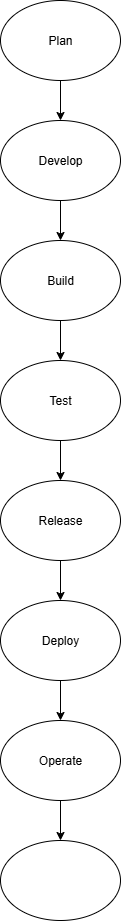

The diagram above was exported from draw.io. Its source (the exported page's mxGraphModel, read from the mxfile embedded in the PNG):
<mxGraphModel dx="1034" dy="570" grid="1" gridSize="10" guides="1" tooltips="1" connect="1" arrows="1" fold="1" page="1" pageScale="1" pageWidth="850" pageHeight="1100" math="0" shadow="0">
  <root>
    <mxCell id="0" />
    <mxCell id="1" parent="0" />
    <mxCell id="3rgtOMXI_aWCEHOpYuTd-14" value="" style="edgeStyle=orthogonalEdgeStyle;rounded=0;orthogonalLoop=1;jettySize=auto;html=1;" edge="1" parent="1" source="3rgtOMXI_aWCEHOpYuTd-1" target="3rgtOMXI_aWCEHOpYuTd-2">
      <mxGeometry relative="1" as="geometry" />
    </mxCell>
    <mxCell id="3rgtOMXI_aWCEHOpYuTd-1" value="Deploy" style="ellipse;whiteSpace=wrap;html=1;" vertex="1" parent="1">
      <mxGeometry x="320" y="640" width="120" height="80" as="geometry" />
    </mxCell>
    <mxCell id="3rgtOMXI_aWCEHOpYuTd-15" value="" style="edgeStyle=orthogonalEdgeStyle;rounded=0;orthogonalLoop=1;jettySize=auto;html=1;" edge="1" parent="1" source="3rgtOMXI_aWCEHOpYuTd-2" target="3rgtOMXI_aWCEHOpYuTd-3">
      <mxGeometry relative="1" as="geometry" />
    </mxCell>
    <mxCell id="3rgtOMXI_aWCEHOpYuTd-2" value="Operate" style="ellipse;whiteSpace=wrap;html=1;" vertex="1" parent="1">
      <mxGeometry x="320" y="760" width="120" height="80" as="geometry" />
    </mxCell>
    <mxCell id="3rgtOMXI_aWCEHOpYuTd-3" value="" style="ellipse;whiteSpace=wrap;html=1;" vertex="1" parent="1">
      <mxGeometry x="320" y="880" width="120" height="80" as="geometry" />
    </mxCell>
    <mxCell id="3rgtOMXI_aWCEHOpYuTd-13" value="" style="edgeStyle=orthogonalEdgeStyle;rounded=0;orthogonalLoop=1;jettySize=auto;html=1;" edge="1" parent="1" source="3rgtOMXI_aWCEHOpYuTd-4" target="3rgtOMXI_aWCEHOpYuTd-1">
      <mxGeometry relative="1" as="geometry" />
    </mxCell>
    <mxCell id="3rgtOMXI_aWCEHOpYuTd-4" value="Release" style="ellipse;whiteSpace=wrap;html=1;" vertex="1" parent="1">
      <mxGeometry x="320" y="520" width="120" height="80" as="geometry" />
    </mxCell>
    <mxCell id="3rgtOMXI_aWCEHOpYuTd-12" value="" style="edgeStyle=orthogonalEdgeStyle;rounded=0;orthogonalLoop=1;jettySize=auto;html=1;" edge="1" parent="1" source="3rgtOMXI_aWCEHOpYuTd-5" target="3rgtOMXI_aWCEHOpYuTd-4">
      <mxGeometry relative="1" as="geometry" />
    </mxCell>
    <mxCell id="3rgtOMXI_aWCEHOpYuTd-5" value="Test" style="ellipse;whiteSpace=wrap;html=1;" vertex="1" parent="1">
      <mxGeometry x="320" y="400" width="120" height="80" as="geometry" />
    </mxCell>
    <mxCell id="3rgtOMXI_aWCEHOpYuTd-11" value="" style="edgeStyle=orthogonalEdgeStyle;rounded=0;orthogonalLoop=1;jettySize=auto;html=1;" edge="1" parent="1" source="3rgtOMXI_aWCEHOpYuTd-6" target="3rgtOMXI_aWCEHOpYuTd-5">
      <mxGeometry relative="1" as="geometry" />
    </mxCell>
    <mxCell id="3rgtOMXI_aWCEHOpYuTd-6" value="Build" style="ellipse;whiteSpace=wrap;html=1;" vertex="1" parent="1">
      <mxGeometry x="320" y="280" width="120" height="80" as="geometry" />
    </mxCell>
    <mxCell id="3rgtOMXI_aWCEHOpYuTd-10" value="" style="edgeStyle=orthogonalEdgeStyle;rounded=0;orthogonalLoop=1;jettySize=auto;html=1;" edge="1" parent="1" source="3rgtOMXI_aWCEHOpYuTd-7" target="3rgtOMXI_aWCEHOpYuTd-6">
      <mxGeometry relative="1" as="geometry" />
    </mxCell>
    <mxCell id="3rgtOMXI_aWCEHOpYuTd-7" value="Develop" style="ellipse;whiteSpace=wrap;html=1;" vertex="1" parent="1">
      <mxGeometry x="320" y="160" width="120" height="80" as="geometry" />
    </mxCell>
    <mxCell id="3rgtOMXI_aWCEHOpYuTd-9" value="" style="edgeStyle=orthogonalEdgeStyle;rounded=0;orthogonalLoop=1;jettySize=auto;html=1;" edge="1" parent="1" source="3rgtOMXI_aWCEHOpYuTd-8" target="3rgtOMXI_aWCEHOpYuTd-7">
      <mxGeometry relative="1" as="geometry" />
    </mxCell>
    <mxCell id="3rgtOMXI_aWCEHOpYuTd-8" value="Plan" style="ellipse;whiteSpace=wrap;html=1;" vertex="1" parent="1">
      <mxGeometry x="320" y="40" width="120" height="80" as="geometry" />
    </mxCell>
  </root>
</mxGraphModel>